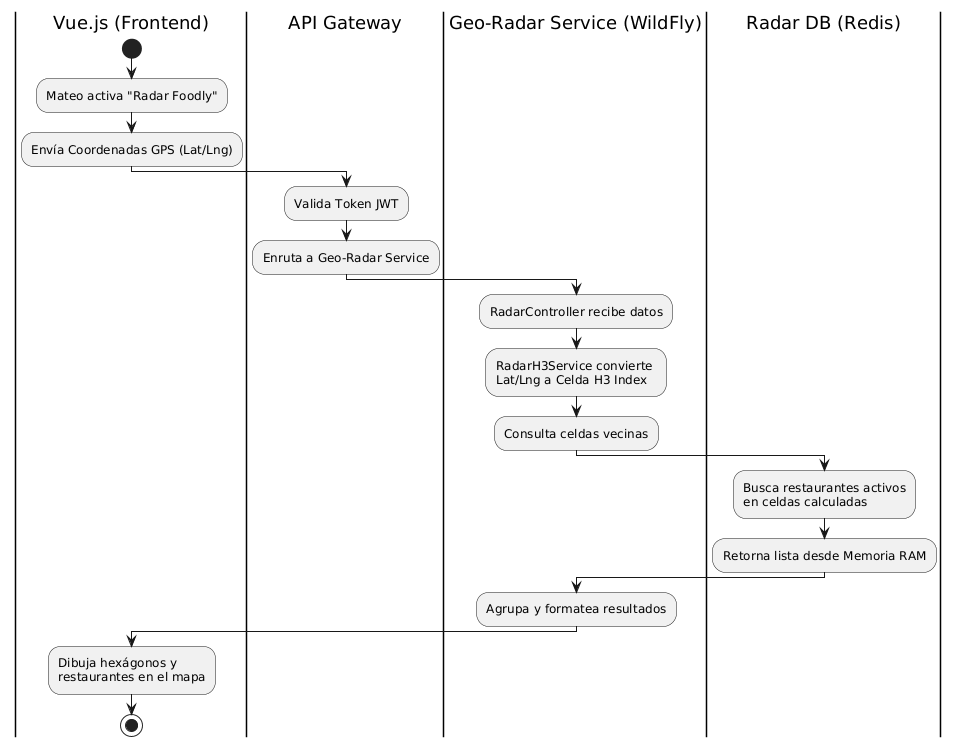

The diagram above was rendered by PlantUML. Its source (embedded in the PNG):
@startuml
|Vue.js (Frontend)|
start
:Mateo activa "Radar Foodly";
:Envía Coordenadas GPS (Lat/Lng);
|API Gateway|
:Valida Token JWT;
:Enruta a Geo-Radar Service;
|Geo-Radar Service (WildFly)|
:RadarController recibe datos;
:RadarH3Service convierte \nLat/Lng a Celda H3 Index;
:Consulta celdas vecinas;
|Radar DB (Redis)|
:Busca restaurantes activos\nen celdas calculadas;
:Retorna lista desde Memoria RAM;
|Geo-Radar Service (WildFly)|
:Agrupa y formatea resultados;
|Vue.js (Frontend)|
:Dibuja hexágonos y \nrestaurantes en el mapa;
stop
@enduml